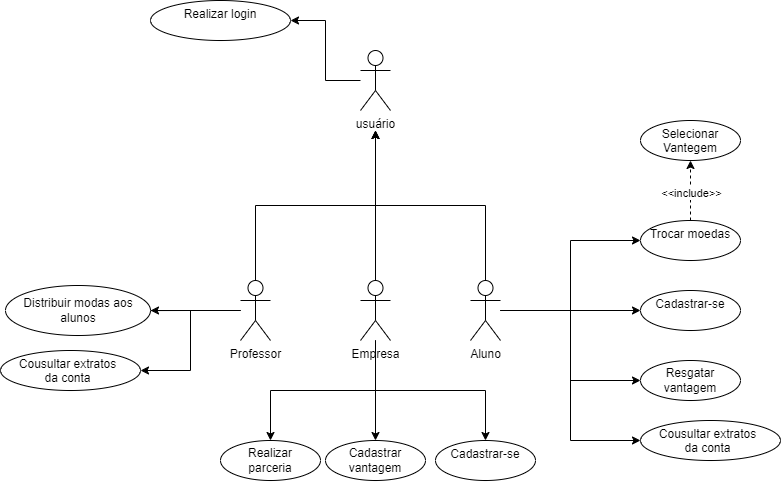

The diagram above was exported from draw.io. Its source (the exported page's mxGraphModel, read from the mxfile embedded in the PNG):
<mxGraphModel dx="1434" dy="835" grid="1" gridSize="10" guides="1" tooltips="1" connect="1" arrows="1" fold="1" page="1" pageScale="1" pageWidth="850" pageHeight="1100" math="0" shadow="0">
  <root>
    <mxCell id="0" />
    <mxCell id="1" parent="0" />
    <mxCell id="PTiWG5ruzQNatNGJzV2F-12" value="" style="edgeStyle=orthogonalEdgeStyle;rounded=0;orthogonalLoop=1;jettySize=auto;html=1;" parent="1" source="PTiWG5ruzQNatNGJzV2F-2" target="PTiWG5ruzQNatNGJzV2F-11" edge="1">
      <mxGeometry relative="1" as="geometry" />
    </mxCell>
    <mxCell id="PTiWG5ruzQNatNGJzV2F-25" style="edgeStyle=elbowEdgeStyle;rounded=0;orthogonalLoop=1;jettySize=auto;html=1;elbow=vertical;" parent="1" source="PTiWG5ruzQNatNGJzV2F-2" edge="1">
      <mxGeometry relative="1" as="geometry">
        <mxPoint x="425" y="270" as="targetPoint" />
      </mxGeometry>
    </mxCell>
    <mxCell id="PTiWG5ruzQNatNGJzV2F-42" value="" style="edgeStyle=elbowEdgeStyle;rounded=0;orthogonalLoop=1;jettySize=auto;html=1;" parent="1" source="PTiWG5ruzQNatNGJzV2F-2" edge="1">
      <mxGeometry relative="1" as="geometry">
        <mxPoint x="690" y="379.9999999999999" as="targetPoint" />
      </mxGeometry>
    </mxCell>
    <mxCell id="PTiWG5ruzQNatNGJzV2F-68" style="edgeStyle=orthogonalEdgeStyle;rounded=0;orthogonalLoop=1;jettySize=auto;html=1;entryX=0;entryY=0.5;entryDx=0;entryDy=0;" parent="1" source="PTiWG5ruzQNatNGJzV2F-2" target="PTiWG5ruzQNatNGJzV2F-66" edge="1">
      <mxGeometry relative="1" as="geometry" />
    </mxCell>
    <mxCell id="f39nJExELD2p0D2sHbRO-18" style="edgeStyle=orthogonalEdgeStyle;rounded=0;orthogonalLoop=1;jettySize=auto;html=1;entryX=0;entryY=0.5;entryDx=0;entryDy=0;" edge="1" parent="1" source="PTiWG5ruzQNatNGJzV2F-2" target="f39nJExELD2p0D2sHbRO-16">
      <mxGeometry relative="1" as="geometry" />
    </mxCell>
    <mxCell id="PTiWG5ruzQNatNGJzV2F-2" value="Aluno" style="shape=umlActor;verticalLabelPosition=bottom;verticalAlign=top;html=1;outlineConnect=0;" parent="1" vertex="1">
      <mxGeometry x="520" y="420" width="30" height="60" as="geometry" />
    </mxCell>
    <mxCell id="PTiWG5ruzQNatNGJzV2F-24" style="edgeStyle=elbowEdgeStyle;rounded=0;orthogonalLoop=1;jettySize=auto;html=1;elbow=vertical;" parent="1" source="PTiWG5ruzQNatNGJzV2F-5" edge="1">
      <mxGeometry relative="1" as="geometry">
        <mxPoint x="425" y="270" as="targetPoint" />
      </mxGeometry>
    </mxCell>
    <mxCell id="PTiWG5ruzQNatNGJzV2F-29" style="edgeStyle=orthogonalEdgeStyle;rounded=0;orthogonalLoop=1;jettySize=auto;html=1;entryX=1;entryY=0.5;entryDx=0;entryDy=0;" parent="1" source="PTiWG5ruzQNatNGJzV2F-5" target="PTiWG5ruzQNatNGJzV2F-31" edge="1">
      <mxGeometry relative="1" as="geometry">
        <mxPoint x="210" y="450" as="targetPoint" />
      </mxGeometry>
    </mxCell>
    <mxCell id="f39nJExELD2p0D2sHbRO-8" value="" style="edgeStyle=orthogonalEdgeStyle;rounded=0;orthogonalLoop=1;jettySize=auto;html=1;" edge="1" parent="1" source="PTiWG5ruzQNatNGJzV2F-5" target="PTiWG5ruzQNatNGJzV2F-32">
      <mxGeometry relative="1" as="geometry" />
    </mxCell>
    <mxCell id="f39nJExELD2p0D2sHbRO-10" style="edgeStyle=orthogonalEdgeStyle;rounded=0;orthogonalLoop=1;jettySize=auto;html=1;entryX=1;entryY=0.5;entryDx=0;entryDy=0;" edge="1" parent="1" source="PTiWG5ruzQNatNGJzV2F-5" target="f39nJExELD2p0D2sHbRO-12">
      <mxGeometry relative="1" as="geometry">
        <mxPoint x="230" y="490" as="targetPoint" />
      </mxGeometry>
    </mxCell>
    <mxCell id="PTiWG5ruzQNatNGJzV2F-5" value="Professor" style="shape=umlActor;verticalLabelPosition=bottom;verticalAlign=top;html=1;outlineConnect=0;" parent="1" vertex="1">
      <mxGeometry x="290" y="420" width="30" height="60" as="geometry" />
    </mxCell>
    <mxCell id="PTiWG5ruzQNatNGJzV2F-11" value="Cadastrar-se" style="ellipse;whiteSpace=wrap;html=1;verticalAlign=top;align=center;" parent="1" vertex="1">
      <mxGeometry x="690" y="430" width="100" height="40" as="geometry" />
    </mxCell>
    <mxCell id="PTiWG5ruzQNatNGJzV2F-72" style="edgeStyle=orthogonalEdgeStyle;rounded=0;orthogonalLoop=1;jettySize=auto;html=1;entryX=1;entryY=0.5;entryDx=0;entryDy=0;" parent="1" source="PTiWG5ruzQNatNGJzV2F-20" target="PTiWG5ruzQNatNGJzV2F-70" edge="1">
      <mxGeometry relative="1" as="geometry" />
    </mxCell>
    <mxCell id="PTiWG5ruzQNatNGJzV2F-20" value="usuário" style="shape=umlActor;verticalLabelPosition=bottom;verticalAlign=top;html=1;outlineConnect=0;" parent="1" vertex="1">
      <mxGeometry x="410" y="190" width="30" height="60" as="geometry" />
    </mxCell>
    <mxCell id="PTiWG5ruzQNatNGJzV2F-30" value="" style="group" parent="1" connectable="0" vertex="1">
      <mxGeometry x="55" y="425" width="145" height="50" as="geometry" />
    </mxCell>
    <mxCell id="PTiWG5ruzQNatNGJzV2F-31" value="" style="ellipse;whiteSpace=wrap;html=1;verticalAlign=top;" parent="PTiWG5ruzQNatNGJzV2F-30" vertex="1">
      <mxGeometry width="145" height="50" as="geometry" />
    </mxCell>
    <mxCell id="PTiWG5ruzQNatNGJzV2F-32" value="Distribuir modas aos alunos" style="text;html=1;strokeColor=none;fillColor=none;align=center;verticalAlign=middle;whiteSpace=wrap;rounded=0;" parent="PTiWG5ruzQNatNGJzV2F-30" vertex="1">
      <mxGeometry x="12.5" y="9.375" width="120" height="31.25" as="geometry" />
    </mxCell>
    <mxCell id="PTiWG5ruzQNatNGJzV2F-52" style="edgeStyle=orthogonalEdgeStyle;rounded=0;orthogonalLoop=1;jettySize=auto;html=1;entryX=0.5;entryY=1;entryDx=0;entryDy=0;dashed=1;" parent="1" source="PTiWG5ruzQNatNGJzV2F-43" target="PTiWG5ruzQNatNGJzV2F-45" edge="1">
      <mxGeometry relative="1" as="geometry">
        <Array as="points">
          <mxPoint x="740" y="320" />
          <mxPoint x="740" y="320" />
        </Array>
      </mxGeometry>
    </mxCell>
    <mxCell id="PTiWG5ruzQNatNGJzV2F-53" value="&amp;lt;&amp;lt;include&amp;gt;&amp;gt;" style="edgeLabel;html=1;align=center;verticalAlign=middle;resizable=0;points=[];" parent="PTiWG5ruzQNatNGJzV2F-52" connectable="0" vertex="1">
      <mxGeometry x="-0.0667" y="-4" relative="1" as="geometry">
        <mxPoint x="-4" as="offset" />
      </mxGeometry>
    </mxCell>
    <mxCell id="PTiWG5ruzQNatNGJzV2F-43" value="Trocar moedas" style="ellipse;whiteSpace=wrap;html=1;verticalAlign=top;align=center;" parent="1" vertex="1">
      <mxGeometry x="690" y="360" width="100" height="40" as="geometry" />
    </mxCell>
    <mxCell id="PTiWG5ruzQNatNGJzV2F-45" value="Selecionar Vantegem" style="ellipse;whiteSpace=wrap;html=1;verticalAlign=top;align=center;" parent="1" vertex="1">
      <mxGeometry x="690" y="260" width="100" height="40" as="geometry" />
    </mxCell>
    <mxCell id="PTiWG5ruzQNatNGJzV2F-55" style="edgeStyle=orthogonalEdgeStyle;rounded=0;orthogonalLoop=1;jettySize=auto;html=1;" parent="1" source="PTiWG5ruzQNatNGJzV2F-54" edge="1">
      <mxGeometry relative="1" as="geometry">
        <mxPoint x="425" y="270" as="targetPoint" />
      </mxGeometry>
    </mxCell>
    <mxCell id="PTiWG5ruzQNatNGJzV2F-56" style="edgeStyle=elbowEdgeStyle;rounded=0;orthogonalLoop=1;jettySize=auto;html=1;entryX=0.5;entryY=0;entryDx=0;entryDy=0;elbow=vertical;" parent="1" source="PTiWG5ruzQNatNGJzV2F-54" target="PTiWG5ruzQNatNGJzV2F-57" edge="1">
      <mxGeometry relative="1" as="geometry">
        <mxPoint x="300" y="580" as="targetPoint" />
      </mxGeometry>
    </mxCell>
    <mxCell id="PTiWG5ruzQNatNGJzV2F-60" style="edgeStyle=orthogonalEdgeStyle;rounded=0;orthogonalLoop=1;jettySize=auto;html=1;" parent="1" source="PTiWG5ruzQNatNGJzV2F-54" edge="1">
      <mxGeometry relative="1" as="geometry">
        <mxPoint x="425" y="580" as="targetPoint" />
      </mxGeometry>
    </mxCell>
    <mxCell id="f39nJExELD2p0D2sHbRO-20" style="edgeStyle=elbowEdgeStyle;rounded=0;orthogonalLoop=1;jettySize=auto;html=1;elbow=vertical;" edge="1" parent="1" source="PTiWG5ruzQNatNGJzV2F-54" target="f39nJExELD2p0D2sHbRO-19">
      <mxGeometry relative="1" as="geometry" />
    </mxCell>
    <mxCell id="PTiWG5ruzQNatNGJzV2F-54" value="Empresa" style="shape=umlActor;verticalLabelPosition=bottom;verticalAlign=top;html=1;outlineConnect=0;" parent="1" vertex="1">
      <mxGeometry x="410" y="420" width="30" height="60" as="geometry" />
    </mxCell>
    <mxCell id="PTiWG5ruzQNatNGJzV2F-59" value="" style="group;rotation=90;" parent="1" connectable="0" vertex="1">
      <mxGeometry x="270" y="570" width="100" height="40" as="geometry" />
    </mxCell>
    <mxCell id="PTiWG5ruzQNatNGJzV2F-57" value="" style="ellipse;whiteSpace=wrap;html=1;verticalAlign=top;align=center;" parent="PTiWG5ruzQNatNGJzV2F-59" vertex="1">
      <mxGeometry y="10" width="100" height="40" as="geometry" />
    </mxCell>
    <mxCell id="PTiWG5ruzQNatNGJzV2F-58" value="Realizar parceria" style="text;html=1;strokeColor=none;fillColor=none;align=center;verticalAlign=middle;whiteSpace=wrap;rounded=0;" parent="PTiWG5ruzQNatNGJzV2F-59" vertex="1">
      <mxGeometry x="5" y="15" width="90" height="30" as="geometry" />
    </mxCell>
    <mxCell id="PTiWG5ruzQNatNGJzV2F-62" value="" style="ellipse;whiteSpace=wrap;html=1;verticalAlign=top;align=center;" parent="1" vertex="1">
      <mxGeometry x="375" y="580" width="100" height="40" as="geometry" />
    </mxCell>
    <mxCell id="PTiWG5ruzQNatNGJzV2F-63" value="Cadastrar vantagem" style="text;html=1;strokeColor=none;fillColor=none;align=center;verticalAlign=middle;whiteSpace=wrap;rounded=0;" parent="1" vertex="1">
      <mxGeometry x="380" y="585" width="90" height="30" as="geometry" />
    </mxCell>
    <mxCell id="PTiWG5ruzQNatNGJzV2F-69" value="" style="group" parent="1" connectable="0" vertex="1">
      <mxGeometry x="690" y="500" width="100" height="40" as="geometry" />
    </mxCell>
    <mxCell id="PTiWG5ruzQNatNGJzV2F-66" value="" style="ellipse;whiteSpace=wrap;html=1;verticalAlign=top;align=center;" parent="PTiWG5ruzQNatNGJzV2F-69" vertex="1">
      <mxGeometry width="100" height="40" as="geometry" />
    </mxCell>
    <mxCell id="PTiWG5ruzQNatNGJzV2F-67" value="Resgatar vantagem" style="text;html=1;strokeColor=none;fillColor=none;align=center;verticalAlign=middle;whiteSpace=wrap;rounded=0;" parent="PTiWG5ruzQNatNGJzV2F-69" vertex="1">
      <mxGeometry x="5" y="5" width="90" height="30" as="geometry" />
    </mxCell>
    <mxCell id="PTiWG5ruzQNatNGJzV2F-70" value="" style="ellipse;whiteSpace=wrap;html=1;verticalAlign=top;" parent="1" vertex="1">
      <mxGeometry x="200" y="140" width="140" height="40" as="geometry" />
    </mxCell>
    <mxCell id="PTiWG5ruzQNatNGJzV2F-71" value="Realizar login" style="text;whiteSpace=wrap;html=1;align=center;" parent="1" vertex="1">
      <mxGeometry x="215" y="140" width="110" height="40" as="geometry" />
    </mxCell>
    <mxCell id="f39nJExELD2p0D2sHbRO-12" value="" style="ellipse;whiteSpace=wrap;html=1;verticalAlign=top;" vertex="1" parent="1">
      <mxGeometry x="50" y="490" width="140" height="40" as="geometry" />
    </mxCell>
    <mxCell id="f39nJExELD2p0D2sHbRO-13" value="Cousultar extratos da conta" style="text;whiteSpace=wrap;html=1;align=center;" vertex="1" parent="1">
      <mxGeometry x="65" y="490" width="105" height="40" as="geometry" />
    </mxCell>
    <mxCell id="f39nJExELD2p0D2sHbRO-16" value="" style="ellipse;whiteSpace=wrap;html=1;verticalAlign=top;" vertex="1" parent="1">
      <mxGeometry x="690" y="560" width="140" height="40" as="geometry" />
    </mxCell>
    <mxCell id="f39nJExELD2p0D2sHbRO-17" value="Cousultar extratos da conta" style="text;whiteSpace=wrap;html=1;align=center;" vertex="1" parent="1">
      <mxGeometry x="705" y="560" width="105" height="40" as="geometry" />
    </mxCell>
    <mxCell id="f39nJExELD2p0D2sHbRO-19" value="Cadastrar-se" style="ellipse;whiteSpace=wrap;html=1;verticalAlign=top;align=center;" vertex="1" parent="1">
      <mxGeometry x="485" y="580" width="100" height="40" as="geometry" />
    </mxCell>
  </root>
</mxGraphModel>